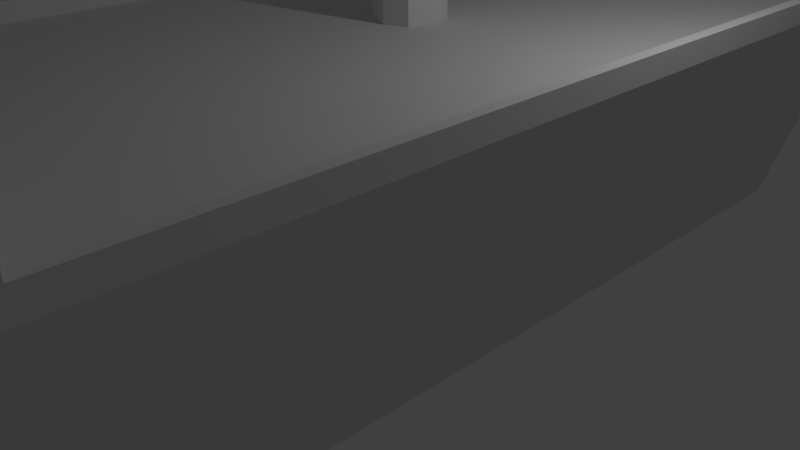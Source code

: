 # Source: piratenschiff.blend  (saved by Blender 2.74.0; exported with 4.5.12 LTS)
import bpy
from mathutils import Matrix  # noqa: F401  (used for matrix-valued properties, if any)

bpy.ops.wm.read_factory_settings(use_empty=True)
scene = bpy.context.scene
scene.name = 'Scene'

# ---- collections
col_collection_1 = bpy.data.collections.new('Collection 1'); scene.collection.children.link(col_collection_1)

# ---- materials (node trees are filled in below, after node groups)
mat_material = bpy.data.materials.new('Material')
mat_material.alpha_threshold = 0.0
mat_material.use_transparent_shadow = False
mat_material.roughness = 0.5
mat_material.line_color = (0.0, 0.0, 0.0, 1.0)

# ---- material node trees

# ---- world
world_world = bpy.data.worlds.new('World'); scene.world = world_world
world_world.color = (0.05088, 0.05088, 0.05088)
world_world.use_sun_shadow = False
world_world.sun_shadow_jitter_overblur = 0.0
world_world.cycles.sampling_method = 'MANUAL'
world_world.cycles.sample_map_resolution = 256

# ---- cameras
cam_camera = bpy.data.cameras.new('Camera')
cam_camera.clip_end = 100.0
cam_camera.lens = 35.0
cam_camera.sensor_width = 32.0
cam_camera.sensor_height = 18.0
cam_camera.ortho_scale = 7.314
cam_camera.dof.focus_distance = 0.0
cam_camera.dof.aperture_fstop = 128.0

# ---- lights
light_lamp = bpy.data.lights.new('Lamp', 'POINT')
light_lamp.transmission_factor = 0.0
light_lamp.cutoff_distance = 30.0
light_lamp.energy = 100.0
light_lamp.shadow_buffer_clip_start = 1.001
light_lamp.shadow_soft_size = 0.1
light_lamp.shadow_maximum_resolution = 0.006
light_lamp.use_absolute_resolution = True
light_lamp.cycles.use_multiple_importance_sampling = False

# ---- meshes
me_cube = bpy.data.meshes.new('Cube')
me_cube.from_pydata([(0.7327, -0.2721, -3.675), (0.7327, -0.2721, 3.675), (-0.7327, -0.2721, 3.675), (-0.7327, -0.2721, -3.675), (1.0, 0.2721, -3.675), (1.0, 0.2721, 3.675), (-1.0, 0.2721, 3.675), (-1.0, 0.2721, -3.675), (1.788e-07, -0.2721, -4.926), (2.384e-07, 0.2721, -5.412), (0.7327, -0.2721, 5.614), (-0.7327, -0.2721, 5.614), (1.0, 0.2721, 5.614), (-1.0, 0.2721, 5.614), (1.0, 0.4613, 3.675), (-1.0, 0.4613, 3.675), (1.0, 0.4613, 5.614), (-1.0, 0.4613, 5.614), (0.9592, 0.2721, -3.525), (0.96, 0.2721, 3.675), (-0.9592, 0.2721, 3.676), (-0.9592, 0.2721, -3.525), (2.275e-07, 0.2721, -3.525), (1.0, 0.3196, -3.675), (1.0, 0.3202, 3.675), (-1.0, 0.3203, 3.675), (-1.0, 0.3196, -3.675), (0.9592, 0.3201, -3.525), (0.96, 0.3196, 3.675), (-0.9592, 0.3201, 3.676), (-0.9592, 0.3201, -3.525), (2.297e-07, 0.2721, -5.263), (-0.8369, 0.2721, -3.81), (0.8369, 0.2721, -3.81), (2.482e-07, 0.2721, -3.81), (2.384e-07, 0.3191, -5.412), (2.297e-07, 0.3191, -5.263), (-0.8369, 0.3191, -3.81), (0.8369, 0.3191, -3.81), (0.963, 0.4613, 3.811), (-0.963, 0.4613, 3.811), (0.963, 0.4613, 5.478), (-0.963, 0.4613, 5.478), (1.0, 0.5111, 5.614), (-1.0, 0.5111, 5.614), (1.0, 0.5111, 3.675), (-1.0, 0.5111, 3.675), (0.963, 0.5111, 5.478), (-0.963, 0.5111, 5.478), (0.963, 0.5111, 3.811), (-0.963, 0.5111, 3.811), (0.9592, 0.2721, 2.147e-06), (-5.364e-07, 0.2721, 3.675), (-0.9592, 0.2721, -7.009e-07), (-1.247e-07, 0.2721, 6.135e-07), (-0.9592, 0.2721, -2.451), (0.281, 0.2721, -3.525), (0.9592, 0.2721, -2.451), (-0.281, 0.2721, -3.525), (-1.325e-09, 0.2721, -0.7476), (-0.281, 0.2721, -1.532e-07), (0.281, 0.2721, 1.271e-06), (0.281, 0.2721, -2.451), (-0.281, 0.2721, -2.451), (2.275e-07, 0.02992, -3.525), (0.281, 0.02992, -3.525), (-0.281, 0.02992, -3.525), (5.139e-08, 0.02992, -2.451), (0.281, 0.02992, -2.451), (-0.281, 0.02992, -2.451), (-5.364e-07, 0.4613, 3.675), (-5.364e-07, 0.4613, 3.811), (0.96, 0.4613, 3.675), (-0.9636, 0.4613, 3.675), (0.09045, 0.2721, -0.2404), (-4.732e-08, 0.2721, -0.1687), (-0.09045, 0.2721, -0.2404), (5.139e-08, 0.2721, -2.451), (0.09045, 0.2721, -0.676), (-0.09045, 0.2721, -0.676), (0.1142, 0.2721, -0.4582), (-0.1106, 0.2721, -0.4582), (-1.325e-09, 2.463, -0.7476), (0.09045, 2.463, -0.2404), (-4.732e-08, 2.463, -0.1687), (-0.09045, 2.463, -0.2404), (0.09045, 2.463, -0.676), (-0.09045, 2.463, -0.676), (0.1142, 2.463, -0.4582), (-0.1106, 2.463, -0.4582), (-0.09045, 1.367, -0.2404), (0.09045, 1.367, -0.2404), (-1.325e-09, 1.367, -0.7476), (-0.09045, 1.367, -0.676), (0.09045, 1.367, -0.676), (-4.732e-08, 1.367, -0.1687), (-0.09045, 1.477, -0.2404), (0.1142, 1.477, -0.4582), (-0.09045, 1.477, -0.676), (0.09045, 1.477, -0.676), (-4.732e-08, 1.477, -0.1687), (-0.1106, 1.477, -0.4582), (0.09045, 1.477, -0.2404), (-1.325e-09, 1.477, -0.7476), (-0.1106, 1.257, -0.4582), (0.09045, 1.257, -0.2404), (-1.325e-09, 1.257, -0.7476), (-0.09045, 1.257, -0.2404), (0.1142, 1.257, -0.4582), (-0.09045, 1.257, -0.676), (0.09045, 1.257, -0.676), (-4.732e-08, 1.257, -0.1687), (-0.3265, 1.438, -0.4582), (-4.732e-08, 2.497, -0.1687), (-0.3279, 1.311, -0.2404), (-0.3279, 1.367, -0.1781), (0.3248, 1.423, -0.2404), (0.3248, 1.367, -0.1781), (0.3362, 1.296, -0.4582), (0.09045, 2.497, -0.2404), (-0.3279, 1.311, -0.676), (-0.3279, 1.367, -0.7383), (0.3248, 1.311, -0.676), (0.3248, 1.367, -0.7383), (-0.3279, 1.423, -0.2404), (0.3362, 1.438, -0.4582), (-0.3279, 1.423, -0.676), (0.3248, 1.423, -0.676), (-0.3265, 1.296, -0.4582), (0.3248, 1.311, -0.2404), (-2.469, 1.399, -0.4582), (-2.469, 1.367, -0.4582), (-2.466, 1.342, -0.3608), (-2.466, 1.367, -0.3329), (2.468, 1.392, -0.3608), (2.468, 1.367, -0.3329), (2.468, 1.336, -0.4582), (2.468, 1.367, -0.4582), (-2.466, 1.342, -0.5556), (-2.466, 1.367, -0.5835), (2.468, 1.342, -0.5556), (2.468, 1.367, -0.5835), (-2.466, 1.392, -0.3608), (2.468, 1.399, -0.4582), (-2.466, 1.392, -0.5556), (2.468, 1.392, -0.5556), (-2.469, 1.336, -0.4582), (2.468, 1.342, -0.3608), (-0.09045, 2.497, -0.2404), (-1.325e-09, 2.497, -0.7476), (0.09045, 2.497, -0.676), (0.1142, 2.497, -0.4582), (-0.1106, 2.497, -0.4582), (-0.09045, 2.497, -0.676), (0.1284, 2.464, -0.4582), (0.1278, 2.467, -0.5136), (-0.1288, 2.464, -0.4582), (-0.1283, 2.466, -0.517), (0.1278, 2.467, -0.4028), (-0.1283, 2.466, -0.3994), (0.1284, 2.496, -0.4582), (0.1278, 2.493, -0.5136), (-0.1288, 2.496, -0.4582), (-0.1283, 2.494, -0.517), (0.1278, 2.493, -0.4028), (-0.1283, 2.494, -0.3994), (0.1278, 2.48, -0.3849), (0.1278, 2.48, -0.5315), (-0.1283, 2.48, -0.3822), (-0.1283, 2.48, -0.5342), (2.625, 2.464, -0.4582), (2.614, 2.467, -0.5136), (-2.623, 2.464, -0.4582), (-2.612, 2.466, -0.517), (2.614, 2.467, -0.4028), (-2.612, 2.466, -0.3994), (2.625, 2.496, -0.4582), (2.614, 2.493, -0.5136), (-2.623, 2.496, -0.4582), (-2.612, 2.494, -0.517), (2.614, 2.493, -0.4028), (-2.612, 2.494, -0.3994), (-2.612, 2.48, -0.3822), (2.613, 2.48, -0.3849), (-2.612, 2.48, -0.5342), (2.613, 2.48, -0.5315), (0.1932, 2.522, 0.008079), (-0.0005042, 2.522, 0.1616), (-0.1942, 2.522, 0.008079), (-0.0005041, 2.522, -1.078), (0.1932, 2.522, -0.9245), (0.244, 2.522, -0.4582), (-0.2374, 2.522, -0.4582), (-0.1942, 2.522, -0.9245), (0.1932, 2.55, 0.008079), (-0.0005043, 2.55, 0.1616), (-0.1942, 2.55, 0.008079), (-0.0005042, 2.55, -1.078), (0.1932, 2.55, -0.9245), (0.244, 2.55, -0.4582), (-0.2374, 2.55, -0.4582), (-0.1942, 2.55, -0.9245), (0.1818, 2.55, -0.04157), (-0.0005043, 2.55, 0.1029), (-0.1823, 2.55, -0.04116), (-0.0005042, 2.55, -1.019), (0.1818, 2.55, -0.8748), (0.2272, 2.55, -0.4582), (-0.2209, 2.55, -0.4582), (-0.1823, 2.55, -0.8752), (0.09633, 2.55, 0.08482), (-0.09734, 2.55, 0.08482), (0.09633, 2.55, -1.001), (0.2186, 2.55, -0.6913), (-0.2158, 2.55, -0.6913), (-0.09734, 2.55, -1.001), (0.2186, 2.55, -0.2251), (-0.2158, 2.55, -0.2251), (0.09063, 2.55, 0.03066), (-0.09138, 2.55, 0.03086), (0.09063, 2.55, -0.9471), (0.2045, 2.55, -0.6665), (-0.2016, 2.55, -0.6667), (-0.09138, 2.55, -0.9473), (0.2045, 2.55, -0.2499), (-0.2016, 2.55, -0.2497), (0.1875, 2.55, -0.01674), (-0.0005043, 2.55, 0.1322), (-0.1882, 2.55, -0.01654), (-0.0005042, 2.55, -1.049), (0.1875, 2.55, -0.8997), (0.2356, 2.55, -0.4582), (-0.2292, 2.55, -0.4582), (-0.1882, 2.55, -0.8999), (-0.2087, 2.55, -0.2374), (0.2115, 2.55, -0.2375), (-0.09436, 2.55, -0.9742), (-0.2087, 2.55, -0.679), (0.2115, 2.55, -0.6789), (0.09348, 2.55, -0.9741), (-0.09436, 2.55, 0.05784), (0.09348, 2.55, 0.05774), (0.2186, 2.597, -0.6913), (0.1932, 2.597, -0.9245), (-0.09734, 2.597, -1.001), (-0.1942, 2.597, -0.9245), (0.2186, 2.597, -0.2251), (0.244, 2.597, -0.4582), (0.2045, 2.597, -0.6665), (0.1818, 2.597, -0.8748), (-0.09138, 2.597, -0.9473), (-0.1823, 2.597, -0.8752), (0.2045, 2.597, -0.2499), (0.2272, 2.597, -0.4582), (0.1875, 2.597, -0.01674), (0.1818, 2.597, -0.04157), (-0.0005043, 2.597, 0.1322), (-0.0005043, 2.597, 0.1616), (-0.1882, 2.597, -0.01654), (-0.1942, 2.597, 0.008079), (-0.0005042, 2.597, -1.049), (-0.0005042, 2.597, -1.019), (0.1875, 2.597, -0.8997), (0.2356, 2.597, -0.4582), (-0.2292, 2.597, -0.4582), (-0.2209, 2.597, -0.4582), (-0.1882, 2.597, -0.8999), (0.1932, 2.597, 0.008079), (0.09633, 2.597, 0.08482), (-0.09734, 2.597, 0.08482), (-0.0005042, 2.597, -1.078), (0.09633, 2.597, -1.001), (-0.2374, 2.597, -0.4582), (-0.2158, 2.597, -0.6913), (-0.2158, 2.597, -0.2251), (0.09063, 2.597, 0.03066), (-0.0005043, 2.597, 0.1029), (-0.09138, 2.597, 0.03086), (0.09063, 2.597, -0.9471), (-0.2016, 2.597, -0.6667), (-0.1823, 2.597, -0.04116), (-0.2016, 2.597, -0.2497), (-0.2087, 2.597, -0.2374), (0.2115, 2.597, -0.2375), (-0.09436, 2.597, -0.9742), (-0.2087, 2.597, -0.679), (0.2115, 2.597, -0.6789), (0.09348, 2.597, -0.9741), (-0.09436, 2.597, 0.05784), (0.09348, 2.597, 0.05774), (0.2186, 2.609, -0.6913), (0.1932, 2.609, -0.9245), (-0.09734, 2.609, -1.001), (-0.1942, 2.609, -0.9245), (0.2186, 2.609, -0.2251), (0.244, 2.609, -0.4582), (0.2045, 2.609, -0.6665), (0.1818, 2.609, -0.8748), (-0.09138, 2.609, -0.9473), (-0.1823, 2.609, -0.8752), (0.2045, 2.609, -0.2499), (0.2272, 2.609, -0.4582), (0.1875, 2.609, -0.01674), (0.1818, 2.609, -0.04157), (-0.0005043, 2.609, 0.1322), (-0.0005043, 2.609, 0.1616), (-0.1882, 2.609, -0.01654), (-0.1942, 2.609, 0.008079), (-0.0005042, 2.609, -1.049), (-0.0005042, 2.609, -1.019), (0.1875, 2.609, -0.8997), (0.2356, 2.609, -0.4582), (-0.2292, 2.609, -0.4582), (-0.2209, 2.609, -0.4582), (-0.1882, 2.609, -0.8999), (0.1932, 2.609, 0.008079), (0.09633, 2.609, 0.08482), (-0.09734, 2.609, 0.08482), (-0.0005042, 2.609, -1.078), (0.09633, 2.609, -1.001), (-0.2374, 2.609, -0.4582), (-0.2158, 2.609, -0.6913), (-0.2158, 2.609, -0.2251), (0.09063, 2.609, 0.03066), (-0.0005043, 2.609, 0.1029), (-0.09138, 2.609, 0.03086), (0.09063, 2.609, -0.9471), (-0.2016, 2.609, -0.6667), (-0.1823, 2.609, -0.04116), (-0.2016, 2.609, -0.2497), (-0.2087, 2.609, -0.2374), (0.2115, 2.609, -0.2375), (-0.09436, 2.609, -0.9742), (-0.2087, 2.609, -0.679), (0.2115, 2.609, -0.6789), (0.09348, 2.609, -0.9741), (-0.09436, 2.609, 0.05784), (0.09348, 2.609, 0.05774), (0.03558, 2.55, -0.3132), (0.0002347, 2.55, -0.2801), (-0.03499, 2.55, -0.3131), (-0.06096, 2.55, -0.3373), (0.03558, 2.55, -0.6032), (0.06257, 2.55, -0.578), (0.06745, 2.55, -0.5253), (-0.06474, 2.55, -0.5311), (-0.06096, 2.55, -0.5791), (-0.03499, 2.55, -0.6033), (0.06745, 2.55, -0.3911), (0.07364, 2.55, -0.4582), (-0.06474, 2.55, -0.3853), (-0.07047, 2.55, -0.4582), (0.06257, 2.55, -0.3384), (0.0002347, 2.55, -0.6362), (0.00884, 2.873, -0.4235), (0.0007013, 2.873, -0.4156), (-0.00741, 2.873, -0.4235), (-0.01339, 2.873, -0.4293), (0.00884, 2.873, -0.4929), (0.01505, 2.873, -0.4869), (0.01618, 2.873, -0.4743), (-0.01426, 2.873, -0.4757), (-0.01339, 2.873, -0.4871), (-0.00741, 2.873, -0.4929), (0.01618, 2.873, -0.4421), (0.0176, 2.873, -0.4582), (-0.01426, 2.873, -0.4407), (-0.01558, 2.873, -0.4582), (0.01505, 2.873, -0.4295), (0.0007013, 2.873, -0.5008), (0.008844, 3.058, -0.4235), (0.0007053, 3.058, -0.4156), (-0.007406, 3.058, -0.4235), (-0.01339, 3.058, -0.4293), (0.008844, 3.058, -0.4929), (0.01506, 3.058, -0.4869), (0.01618, 3.058, -0.4743), (-0.01425, 3.058, -0.4757), (-0.01339, 3.058, -0.4871), (-0.007406, 3.058, -0.4929), (0.01618, 3.058, -0.4421), (0.01761, 3.058, -0.4582), (-0.01425, 3.058, -0.4407), (-0.01558, 3.058, -0.4582), (0.01506, 3.058, -0.4295), (0.0007053, 3.058, -0.5008)], [], [(0, 1, 2, 3, 8), (32, 34, 33, 31), (0, 4, 5, 1), (2, 6, 7, 3), (9, 8, 3, 7), (4, 0, 8, 9), (10, 12, 13, 11), (6, 2, 11, 13), (1, 5, 12, 10), (2, 1, 10, 11), (39, 71, 40, 42, 41), (13, 12, 16, 17), (20, 52, 54, 60, 53), (37, 36, 35, 26), (27, 28, 24, 23), (29, 30, 26, 25), (4, 9, 35, 23), (20, 53, 55, 21, 30, 29), (18, 57, 51, 19, 28, 27), (6, 25, 26, 7), (12, 5, 24, 14, 16), (32, 37, 30, 21), (36, 38, 23, 35), (9, 7, 26, 35), (38, 27, 23), (31, 33, 38, 36), (32, 31, 36, 37), (18, 27, 38, 33), (26, 30, 37), (22, 56, 18, 33, 34), (32, 21, 58, 22, 34), (13, 17, 15, 25, 6), (4, 23, 24, 5), (15, 40, 71, 70, 73), (42, 40, 50, 48), (40, 15, 46, 50), (14, 39, 49, 45), (47, 48, 44, 43), (49, 47, 43, 45), (48, 50, 46, 44), (39, 41, 47, 49), (41, 42, 48, 47), (15, 17, 44, 46), (16, 14, 45, 43), (17, 16, 43, 44), (19, 51, 61, 54, 52), (62, 61, 51, 57), (56, 62, 57, 18), (55, 63, 58, 21), (53, 60, 63, 55), (63, 77, 67, 69), (58, 63, 69, 66), (62, 56, 65, 68), (77, 62, 68, 67), (22, 58, 66, 64), (56, 22, 64, 65), (66, 69, 67, 64), (65, 64, 67, 68), (39, 14, 72, 70, 71), (15, 73, 29, 25), (20, 29, 73, 70, 52), (28, 19, 52, 70, 72), (14, 24, 28, 72), (74, 75, 54, 61), (75, 76, 60, 54), (59, 78, 62, 77), (78, 80, 74, 61, 62), (76, 81, 79, 63, 60), (79, 59, 77, 63), (101, 96, 85, 89), (102, 97, 88, 83), (103, 98, 87, 82), (98, 101, 89, 87), (97, 99, 86, 88), (99, 103, 82, 86), (96, 100, 84, 85), (100, 102, 83, 84), (85, 148, 165, 168, 159), (111, 105, 91, 95), (107, 111, 95, 90), (110, 106, 92, 94), (104, 107, 114, 128), (98, 93, 121, 126), (106, 109, 93, 92), (96, 101, 112, 124), (108, 110, 122, 118), (95, 91, 102, 100), (90, 95, 100, 96), (94, 92, 103, 99), (91, 105, 129, 117), (102, 91, 117, 116), (92, 93, 98, 103), (101, 98, 126, 112), (110, 94, 123, 122), (81, 76, 107, 104), (74, 80, 108, 105), (59, 79, 109, 106), (79, 81, 104, 109), (80, 78, 110, 108), (78, 59, 106, 110), (76, 75, 111, 107), (75, 74, 105, 111), (114, 115, 133, 132), (127, 125, 143, 145), (125, 116, 134, 143), (122, 123, 141, 140), (128, 114, 132, 146), (120, 128, 146, 138), (123, 127, 145, 141), (116, 117, 135, 134), (93, 109, 120, 121), (90, 96, 124, 115), (99, 97, 125, 127), (107, 90, 115, 114), (109, 104, 128, 120), (94, 99, 127, 123), (97, 102, 116, 125), (105, 108, 118, 129), (136, 140, 141, 137), (138, 146, 131, 139), (147, 136, 137, 135), (146, 132, 133, 131), (137, 141, 145, 143), (139, 131, 130, 144), (135, 137, 143, 134), (131, 133, 142, 130), (126, 121, 139, 144), (118, 122, 140, 136), (115, 124, 142, 133), (129, 118, 136, 147), (117, 129, 147, 135), (124, 112, 130, 142), (121, 120, 138, 139), (112, 126, 144, 130), (152, 148, 188, 192), (119, 83, 158, 166, 164), (82, 87, 153, 149), (153, 87, 157, 169, 163), (86, 150, 161, 167, 155), (86, 82, 149, 150), (85, 84, 113, 148), (84, 83, 119, 113), (159, 168, 182, 175), (161, 160, 176, 177), (160, 164, 180, 176), (166, 158, 174, 183), (148, 152, 162, 165), (151, 119, 164, 160), (152, 153, 163, 162), (150, 151, 160, 161), (89, 85, 159, 156), (83, 88, 154, 158), (87, 89, 156, 157), (88, 86, 155, 154), (172, 175, 182, 181, 178), (174, 170, 176, 180, 183), (173, 172, 178, 179, 184), (170, 171, 185, 177, 176), (158, 154, 170, 174), (167, 161, 177, 185), (164, 166, 183, 180), (154, 155, 171, 170), (168, 165, 181, 182), (165, 162, 178, 181), (162, 163, 179, 178), (169, 157, 173, 184), (156, 159, 175, 172), (155, 167, 185, 171), (157, 156, 172, 173), (163, 169, 184, 179), (192, 188, 196, 217, 200), (119, 151, 191, 186), (149, 153, 193, 189), (153, 152, 192, 193), (151, 150, 190, 191), (150, 149, 189, 190), (148, 113, 187, 188), (113, 119, 186, 187), (343, 342, 358, 359), (186, 191, 199, 216, 194), (189, 193, 201, 215, 197), (193, 192, 200, 214, 201), (191, 190, 198, 213, 199), (190, 189, 197, 212, 198), (188, 187, 195, 211, 196), (187, 186, 194, 210, 195), (241, 227, 195, 210), (240, 228, 196, 211), (239, 230, 198, 212), (238, 231, 199, 213), (237, 233, 201, 214), (236, 229, 197, 215), (235, 226, 194, 216), (234, 232, 200, 217), (217, 196, 259, 274), (207, 224, 252, 253), (225, 208, 232, 234), (215, 201, 245, 244), (234, 217, 274, 282), (224, 202, 226, 235), (221, 238, 286, 248), (210, 194, 267, 268), (223, 205, 229, 236), (227, 203, 276, 256), (205, 220, 278, 261), (222, 209, 233, 237), (195, 227, 256, 257), (239, 212, 271, 287), (221, 207, 231, 238), (230, 206, 249, 262), (222, 237, 285, 279), (220, 206, 230, 239), (198, 230, 262, 243), (209, 223, 250, 251), (219, 204, 228, 240), (233, 209, 251, 266), (238, 213, 242, 286), (218, 203, 227, 241), (246, 247, 295, 294), (252, 255, 303, 300), (301, 296, 248, 253), (265, 279, 327, 313), (253, 252, 300, 301), (292, 318, 270, 244), (269, 257, 305, 317), (245, 273, 321, 293), (274, 259, 307, 322), (244, 245, 293, 292), (294, 331, 300, 303, 302, 315), (240, 211, 269, 288), (199, 231, 263, 247), (214, 200, 272, 273), (231, 207, 253, 263), (206, 221, 248, 249), (220, 239, 287, 278), (235, 216, 246, 283), (196, 228, 258, 259), (241, 210, 268, 289), (211, 195, 257, 269), (228, 204, 280, 258), (202, 218, 275, 255), (225, 234, 282, 281), (216, 199, 247, 246), (219, 240, 288, 277), (236, 215, 244, 284), (204, 225, 281, 280), (232, 208, 265, 264), (213, 198, 243, 242), (200, 232, 264, 272), (224, 235, 283, 252), (229, 205, 261, 260), (208, 222, 279, 265), (218, 241, 289, 275), (237, 214, 273, 285), (212, 197, 270, 271), (197, 229, 260, 270), (226, 202, 255, 254), (203, 219, 277, 276), (223, 236, 284, 250), (201, 233, 266, 245), (194, 226, 254, 267), (306, 330, 322, 307), (328, 329, 330, 306), (311, 331, 294, 295), (301, 300, 331, 311), (314, 332, 292, 293), (299, 298, 332, 314), (312, 333, 321, 320), (313, 327, 333, 312), (310, 334, 290, 291), (297, 296, 334, 310), (308, 335, 319, 318), (309, 326, 335, 308), (304, 336, 317, 305), (324, 325, 336, 304), (302, 337, 316, 315), (303, 323, 337, 302), (255, 275, 323, 303), (308, 318, 292, 332, 298, 309), (259, 269, 317, 307), (271, 270, 318, 319), (280, 281, 329, 328), (254, 255, 252, 283, 246, 267), (271, 319, 291, 243), (293, 321, 333, 327, 299, 314), (249, 248, 296, 297), (276, 277, 325, 324), (247, 263, 253, 248, 286, 242), (260, 261, 250, 284, 244, 270), (291, 319, 335, 326, 297, 310), (307, 317, 336, 325, 328, 306), (242, 243, 291, 290), (273, 272, 320, 321), (245, 266, 251, 279, 285, 273), (246, 294, 315, 267), (243, 262, 249, 278, 287, 271), (268, 267, 315, 316), (251, 299, 327, 279), (298, 250, 261, 309), (251, 250, 298, 299), (261, 278, 326, 309), (295, 290, 334, 296, 301, 311), (290, 295, 247, 242), (278, 249, 297, 326), (274, 322, 320, 272), (320, 322, 330, 312), (312, 330, 329, 313), (265, 313, 329, 281), (264, 265, 281, 282, 274, 272), (325, 277, 280, 328), (259, 258, 280, 277, 288, 269), (338, 339, 203, 218), (340, 341, 204, 219), (342, 343, 206, 220), (343, 344, 221, 206), (345, 346, 209, 222), (346, 347, 223, 209), (349, 348, 224, 207), (350, 351, 208, 225), (352, 338, 218, 202), (339, 340, 219, 203), (353, 342, 220, 205), (344, 349, 207, 221), (351, 345, 222, 208), (347, 353, 205, 223), (348, 352, 202, 224), (341, 350, 225, 204), (360, 359, 375, 376), (353, 347, 363, 369), (339, 338, 354, 355), (349, 344, 360, 365), (340, 339, 355, 356), (351, 350, 366, 367), (347, 346, 362, 363), (344, 343, 359, 360), (352, 348, 364, 368), (341, 340, 356, 357), (345, 351, 367, 361), (342, 353, 369, 358), (338, 352, 368, 354), (348, 349, 365, 364), (346, 345, 361, 362), (350, 341, 357, 366), (371, 370, 384, 380, 381, 376, 375, 374, 385, 379, 378, 377, 383, 382, 373, 372), (368, 364, 380, 384), (357, 356, 372, 373), (361, 367, 383, 377), (358, 369, 385, 374), (354, 368, 384, 370), (364, 365, 381, 380), (362, 361, 377, 378), (366, 357, 373, 382), (359, 358, 374, 375), (369, 363, 379, 385), (355, 354, 370, 371), (365, 360, 376, 381), (356, 355, 371, 372), (367, 366, 382, 383), (363, 362, 378, 379), (305, 257, 268, 316), (305, 316, 337, 323, 324, 304), (324, 323, 275, 276), (257, 256, 276, 275, 289, 268)])
me_cube.materials.append(mat_material)
me_cube.use_remesh_preserve_volume = False
me_cube.use_remesh_preserve_attributes = False
me_cube.use_mirror_vertex_groups = False
me_cube.update()

# ---- objects
ob_cube = bpy.data.objects.new('Cube', me_cube)
ob_lamp = bpy.data.objects.new('Lamp', light_lamp)
ob_camera = bpy.data.objects.new('Camera', cam_camera)

# ---- transforms, parenting, visibility, modifiers, constraints
ob_cube.location = (0.0, 0.0, 1.451)
ob_cube.rotation_euler = (1.571, 0.0, 0.0)
ob_cube.scale = (3.389, 5.382, 1.464)
ob_cube.lock_rotations_4d = False
ob_cube.empty_display_type = 'ARROWS'
ob_cube.lineart.crease_threshold = 0.0
ob_lamp.location = (4.076, 1.005, 5.904)
ob_lamp.rotation_euler = (0.6503, 0.05522, 1.866)
ob_lamp.lock_rotations_4d = False
ob_lamp.empty_display_type = 'ARROWS'
ob_lamp.color = (0.0, 0.0, 0.0, 0.0)
ob_lamp.lineart.crease_threshold = 0.0
ob_camera.location = (7.481, -6.508, 5.344)
ob_camera.rotation_euler = (1.109, 0.01082, 0.8149)
ob_camera.lock_rotations_4d = False
ob_camera.empty_display_type = 'ARROWS'
ob_camera.color = (0.0, 0.0, 0.0, 0.0)
ob_camera.display_type = 'WIRE'
ob_camera.lineart.crease_threshold = 0.0

# ---- collection membership
col_collection_1.objects.link(ob_cube)
col_collection_1.objects.link(ob_lamp)
col_collection_1.objects.link(ob_camera)

# ---- scene / render settings (as saved in the file)
scene.camera = ob_camera
scene.frame_start = 1; scene.frame_end = 250; scene.frame_set(1)
scene.render.engine = 'BLENDER_EEVEE_NEXT'
scene.render.resolution_percentage = 50
scene.render.dither_intensity = 0.0
scene.cycles.use_denoising = False
scene.cycles.samples = 10
scene.cycles.sampling_pattern = 'TABULATED_SOBOL'
scene.cycles.light_sampling_threshold = 0.0
scene.cycles.use_adaptive_sampling = False
scene.cycles.use_light_tree = False
scene.cycles.blur_glossy = 0.0
scene.cycles.pixel_filter_type = 'GAUSSIAN'
scene.cycles.sample_clamp_indirect = 0.0
scene.view_settings.view_transform = 'Standard'
bpy.context.view_layer.update()

